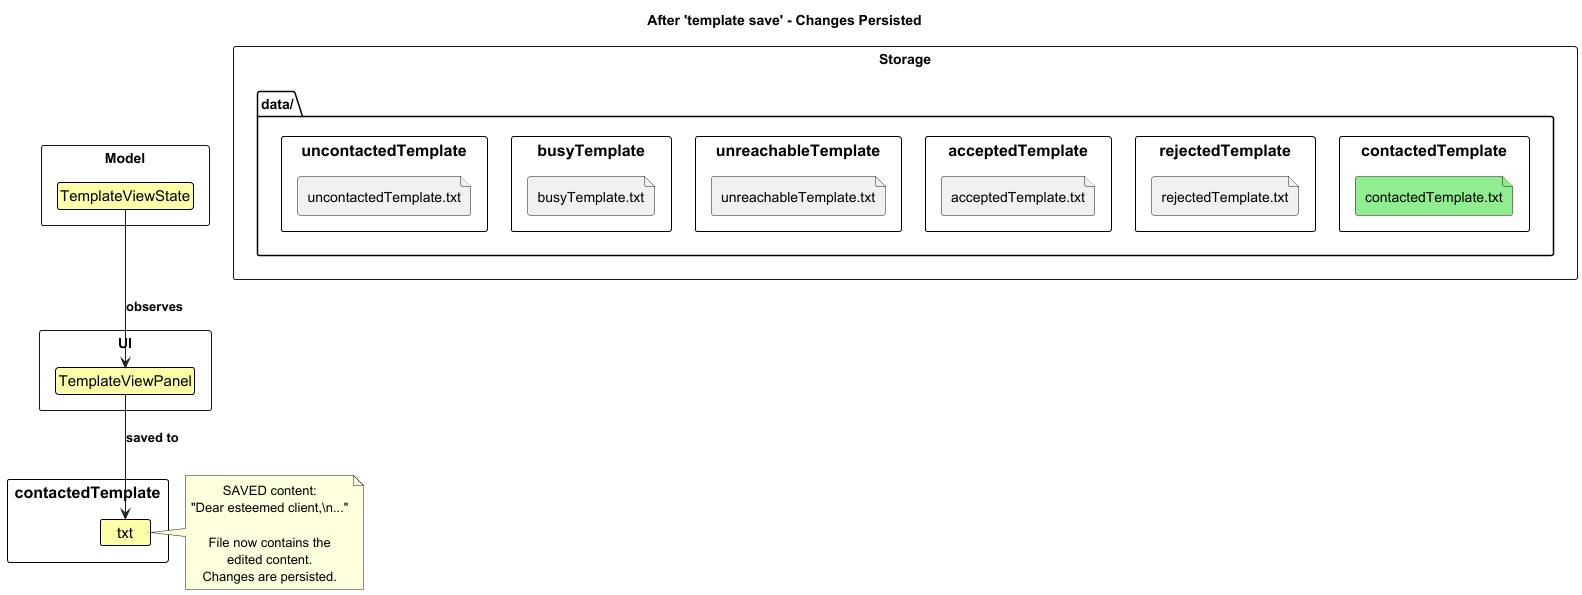

The diagram above was rendered by PlantUML. Its source (embedded in the PNG):
@startuml
!include style.puml
allowmixing

skinparam ClassFontColor #000000
skinparam ClassBorderColor #000000
skinparam ClassBackgroundColor #FFFFAA

title After 'template save' - Changes Persisted

package "Model" <<Rectangle>> {
    class TemplateViewState {
        status: CONTACTED
        content: "Dear esteemed client,\n..."
    }
}

package "UI" <<Rectangle>> {
    class TemplateViewPanel {
        Displaying saved content:
        "Dear esteemed client,\n..."
    }
}

package "Storage" <<Rectangle>> {
    folder "data/" {
        file "contactedTemplate.txt" #90EE90
        file "rejectedTemplate.txt"
        file "acceptedTemplate.txt"
        file "unreachableTemplate.txt"
        file "busyTemplate.txt"
        file "uncontactedTemplate.txt"
    }
}

TemplateViewState -down-> TemplateViewPanel : observes
TemplateViewPanel -down-> "contactedTemplate.txt" : saved to

note right of "contactedTemplate.txt"
  SAVED content:
  "Dear esteemed client,\n..."
  
  File now contains the
  edited content.
  Changes are persisted.
end note

@enduml